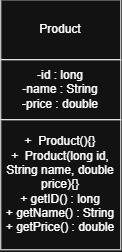

The diagram above was exported from draw.io. Its source (the exported page's mxGraphModel, read from the mxfile embedded in the PNG):
<mxGraphModel dx="541" dy="324" grid="1" gridSize="10" guides="1" tooltips="1" connect="1" arrows="1" fold="1" page="1" pageScale="1" pageWidth="850" pageHeight="1100" math="0" shadow="0">
  <root>
    <mxCell id="0" />
    <mxCell id="1" parent="0" />
    <mxCell id="jPbuPhr3Xk_3L0wM3H3k-1" parent="1" style="rounded=0;whiteSpace=wrap;html=1;" value="Product" vertex="1">
      <mxGeometry height="60" width="120" x="200" y="100" as="geometry" />
    </mxCell>
    <mxCell id="jPbuPhr3Xk_3L0wM3H3k-2" parent="1" style="rounded=0;whiteSpace=wrap;html=1;" value="-id : long&lt;div&gt;-name : String&lt;/div&gt;&lt;div&gt;-price : double&lt;/div&gt;" vertex="1">
      <mxGeometry height="60" width="120" x="200" y="160" as="geometry" />
    </mxCell>
    <mxCell id="jPbuPhr3Xk_3L0wM3H3k-3" parent="1" style="rounded=0;whiteSpace=wrap;html=1;" value="+&amp;nbsp; Product(){}&lt;div&gt;+&amp;nbsp; Product(long id, String name, double price){}&lt;/div&gt;&lt;div&gt;+ getID() : long&lt;br&gt;+ getName() : String&lt;/div&gt;&lt;div&gt;+ getPrice() : double&lt;/div&gt;" vertex="1">
      <mxGeometry height="130" width="120" x="200" y="220" as="geometry" />
    </mxCell>
  </root>
</mxGraphModel>